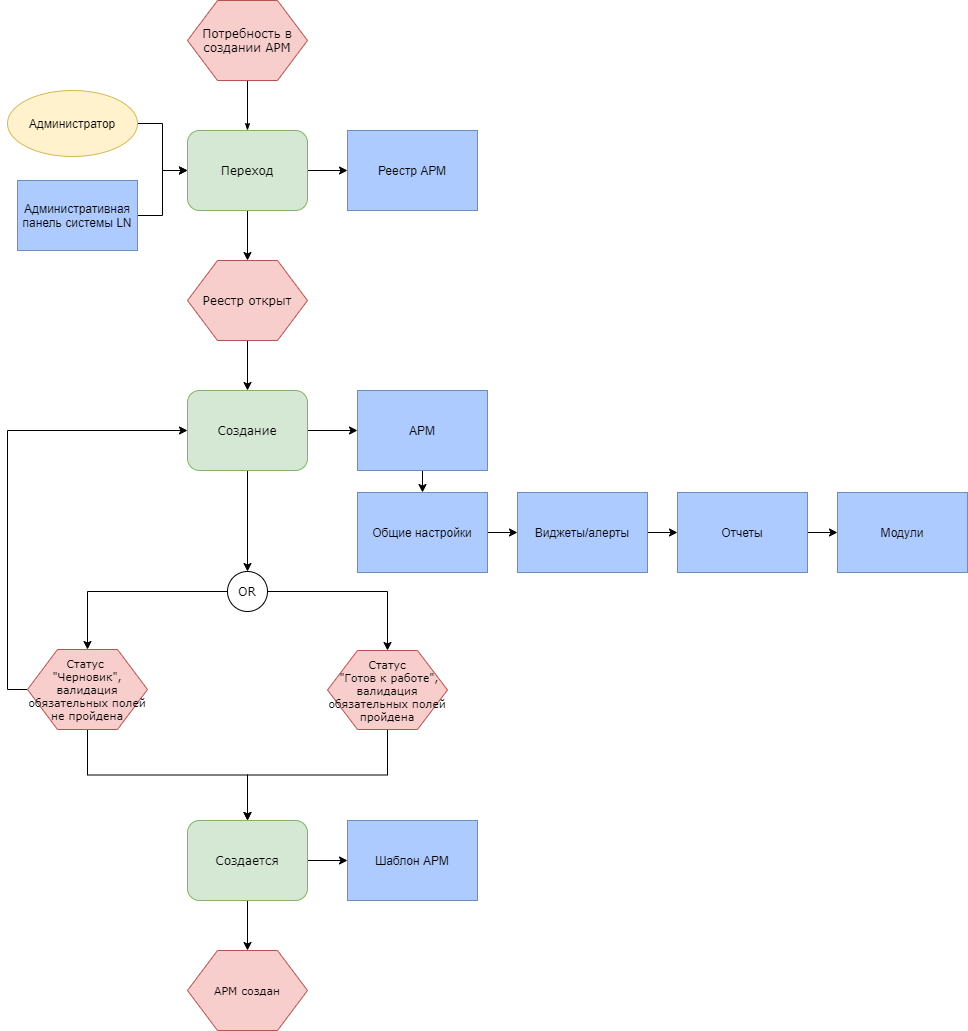

The diagram above was exported from draw.io. Its source (the exported page's mxGraphModel, read from the mxfile embedded in the PNG):
<mxGraphModel dx="1038" dy="556" grid="1" gridSize="10" guides="1" tooltips="1" connect="1" arrows="1" fold="1" page="1" pageScale="1" pageWidth="1100" pageHeight="850" background="none" math="0" shadow="0">
  <root>
    <mxCell id="0" />
    <mxCell id="1" parent="0" />
    <mxCell id="17ea667e15c223fc-28" style="edgeStyle=orthogonalEdgeStyle;rounded=1;html=1;labelBackgroundColor=none;startArrow=none;startFill=0;startSize=5;endArrow=classicThin;endFill=1;endSize=5;jettySize=auto;orthogonalLoop=1;strokeWidth=1;fontFamily=Verdana;fontSize=8;exitX=0.5;exitY=1;exitDx=0;exitDy=0;" parent="1" source="17ea667e15c223fc-1" target="17ea667e15c223fc-2" edge="1">
      <mxGeometry relative="1" as="geometry" />
    </mxCell>
    <mxCell id="17ea667e15c223fc-1" value="Потребность в создании АРМ" style="shape=hexagon;perimeter=hexagonPerimeter;whiteSpace=wrap;html=1;rounded=0;shadow=0;labelBackgroundColor=none;strokeWidth=1;fontFamily=Verdana;fontSize=12;align=center;fillColor=#f8cecc;strokeColor=#b85450;" parent="1" vertex="1">
      <mxGeometry x="500" y="30" width="120" height="80" as="geometry" />
    </mxCell>
    <mxCell id="s-t7A4aG990jGZDkexvC-6" style="edgeStyle=orthogonalEdgeStyle;rounded=0;orthogonalLoop=1;jettySize=auto;html=1;exitX=1;exitY=0.5;exitDx=0;exitDy=0;entryX=0;entryY=0.5;entryDx=0;entryDy=0;" edge="1" parent="1" source="17ea667e15c223fc-2" target="s-t7A4aG990jGZDkexvC-5">
      <mxGeometry relative="1" as="geometry" />
    </mxCell>
    <mxCell id="s-t7A4aG990jGZDkexvC-8" style="edgeStyle=orthogonalEdgeStyle;rounded=0;orthogonalLoop=1;jettySize=auto;html=1;" edge="1" parent="1" source="17ea667e15c223fc-2" target="s-t7A4aG990jGZDkexvC-7">
      <mxGeometry relative="1" as="geometry" />
    </mxCell>
    <mxCell id="17ea667e15c223fc-2" value="Переход" style="rounded=1;whiteSpace=wrap;html=1;shadow=0;labelBackgroundColor=none;strokeWidth=1;fontFamily=Verdana;fontSize=12;align=center;fillColor=#d5e8d4;strokeColor=#82b366;" parent="1" vertex="1">
      <mxGeometry x="500" y="160" width="120" height="80" as="geometry" />
    </mxCell>
    <mxCell id="s-t7A4aG990jGZDkexvC-24" style="edgeStyle=orthogonalEdgeStyle;rounded=0;orthogonalLoop=1;jettySize=auto;html=1;exitX=0;exitY=0.5;exitDx=0;exitDy=0;" edge="1" parent="1" source="17ea667e15c223fc-3" target="s-t7A4aG990jGZDkexvC-22">
      <mxGeometry relative="1" as="geometry">
        <mxPoint x="440" y="631" as="sourcePoint" />
      </mxGeometry>
    </mxCell>
    <mxCell id="s-t7A4aG990jGZDkexvC-25" style="edgeStyle=orthogonalEdgeStyle;rounded=0;orthogonalLoop=1;jettySize=auto;html=1;entryX=0.5;entryY=0;entryDx=0;entryDy=0;" edge="1" parent="1" source="17ea667e15c223fc-3" target="s-t7A4aG990jGZDkexvC-23">
      <mxGeometry relative="1" as="geometry" />
    </mxCell>
    <mxCell id="17ea667e15c223fc-3" value="OR" style="ellipse;whiteSpace=wrap;html=1;rounded=1;shadow=0;labelBackgroundColor=none;strokeWidth=1;fontFamily=Verdana;fontSize=12;align=center;" parent="1" vertex="1">
      <mxGeometry x="540" y="601" width="40" height="40" as="geometry" />
    </mxCell>
    <mxCell id="s-t7A4aG990jGZDkexvC-2" style="edgeStyle=orthogonalEdgeStyle;rounded=0;orthogonalLoop=1;jettySize=auto;html=1;entryX=0;entryY=0.5;entryDx=0;entryDy=0;" edge="1" parent="1" source="s-t7A4aG990jGZDkexvC-1" target="17ea667e15c223fc-2">
      <mxGeometry relative="1" as="geometry" />
    </mxCell>
    <mxCell id="s-t7A4aG990jGZDkexvC-1" value="Администратор" style="ellipse;whiteSpace=wrap;html=1;fillColor=#fff2cc;strokeColor=#d6b656;" vertex="1" parent="1">
      <mxGeometry x="320" y="120" width="130" height="66" as="geometry" />
    </mxCell>
    <mxCell id="s-t7A4aG990jGZDkexvC-4" style="edgeStyle=orthogonalEdgeStyle;rounded=0;orthogonalLoop=1;jettySize=auto;html=1;entryX=0;entryY=0.5;entryDx=0;entryDy=0;" edge="1" parent="1" source="s-t7A4aG990jGZDkexvC-3" target="17ea667e15c223fc-2">
      <mxGeometry relative="1" as="geometry">
        <mxPoint x="500" y="200" as="targetPoint" />
      </mxGeometry>
    </mxCell>
    <mxCell id="s-t7A4aG990jGZDkexvC-3" value="Административная панель системы LN" style="rounded=0;whiteSpace=wrap;html=1;strokeColor=#6c8ebf;fillColor=#ADCBFF;" vertex="1" parent="1">
      <mxGeometry x="330" y="210" width="120" height="70" as="geometry" />
    </mxCell>
    <mxCell id="s-t7A4aG990jGZDkexvC-5" value="Реестр АРМ" style="rounded=0;whiteSpace=wrap;html=1;strokeColor=#6c8ebf;fillColor=#ADCBFF;" vertex="1" parent="1">
      <mxGeometry x="660" y="160" width="130" height="80" as="geometry" />
    </mxCell>
    <mxCell id="s-t7A4aG990jGZDkexvC-10" value="" style="edgeStyle=orthogonalEdgeStyle;rounded=0;orthogonalLoop=1;jettySize=auto;html=1;" edge="1" parent="1" source="s-t7A4aG990jGZDkexvC-7" target="s-t7A4aG990jGZDkexvC-9">
      <mxGeometry relative="1" as="geometry" />
    </mxCell>
    <mxCell id="s-t7A4aG990jGZDkexvC-7" value="Реестр открыт" style="shape=hexagon;perimeter=hexagonPerimeter;whiteSpace=wrap;html=1;rounded=0;shadow=0;labelBackgroundColor=none;strokeWidth=1;fontFamily=Verdana;fontSize=12;align=center;fillColor=#f8cecc;strokeColor=#b85450;" vertex="1" parent="1">
      <mxGeometry x="500" y="290" width="120" height="80" as="geometry" />
    </mxCell>
    <mxCell id="s-t7A4aG990jGZDkexvC-12" style="edgeStyle=orthogonalEdgeStyle;rounded=0;orthogonalLoop=1;jettySize=auto;html=1;exitX=1;exitY=0.5;exitDx=0;exitDy=0;entryX=0;entryY=0.5;entryDx=0;entryDy=0;" edge="1" parent="1" source="s-t7A4aG990jGZDkexvC-9" target="s-t7A4aG990jGZDkexvC-11">
      <mxGeometry relative="1" as="geometry" />
    </mxCell>
    <mxCell id="s-t7A4aG990jGZDkexvC-21" value="" style="edgeStyle=orthogonalEdgeStyle;rounded=0;orthogonalLoop=1;jettySize=auto;html=1;" edge="1" parent="1" source="s-t7A4aG990jGZDkexvC-9" target="17ea667e15c223fc-3">
      <mxGeometry relative="1" as="geometry" />
    </mxCell>
    <mxCell id="s-t7A4aG990jGZDkexvC-9" value="Создание" style="rounded=1;whiteSpace=wrap;html=1;shadow=0;labelBackgroundColor=none;strokeWidth=1;fontFamily=Verdana;fontSize=12;align=center;fillColor=#d5e8d4;strokeColor=#82b366;" vertex="1" parent="1">
      <mxGeometry x="500" y="420" width="120" height="80" as="geometry" />
    </mxCell>
    <mxCell id="s-t7A4aG990jGZDkexvC-14" style="edgeStyle=orthogonalEdgeStyle;rounded=0;orthogonalLoop=1;jettySize=auto;html=1;exitX=0.5;exitY=1;exitDx=0;exitDy=0;entryX=0.5;entryY=0;entryDx=0;entryDy=0;" edge="1" parent="1" source="s-t7A4aG990jGZDkexvC-11" target="s-t7A4aG990jGZDkexvC-13">
      <mxGeometry relative="1" as="geometry" />
    </mxCell>
    <mxCell id="s-t7A4aG990jGZDkexvC-11" value="АРМ" style="rounded=0;whiteSpace=wrap;html=1;strokeColor=#6c8ebf;fillColor=#ADCBFF;" vertex="1" parent="1">
      <mxGeometry x="670" y="420" width="130" height="80" as="geometry" />
    </mxCell>
    <mxCell id="s-t7A4aG990jGZDkexvC-16" value="" style="edgeStyle=orthogonalEdgeStyle;rounded=0;orthogonalLoop=1;jettySize=auto;html=1;" edge="1" parent="1" source="s-t7A4aG990jGZDkexvC-13" target="s-t7A4aG990jGZDkexvC-15">
      <mxGeometry relative="1" as="geometry" />
    </mxCell>
    <mxCell id="s-t7A4aG990jGZDkexvC-13" value="Общие настройки" style="rounded=0;whiteSpace=wrap;html=1;strokeColor=#6c8ebf;fillColor=#ADCBFF;" vertex="1" parent="1">
      <mxGeometry x="670" y="522" width="130" height="80" as="geometry" />
    </mxCell>
    <mxCell id="s-t7A4aG990jGZDkexvC-18" value="" style="edgeStyle=orthogonalEdgeStyle;rounded=0;orthogonalLoop=1;jettySize=auto;html=1;" edge="1" parent="1" source="s-t7A4aG990jGZDkexvC-15" target="s-t7A4aG990jGZDkexvC-17">
      <mxGeometry relative="1" as="geometry" />
    </mxCell>
    <mxCell id="s-t7A4aG990jGZDkexvC-15" value="Виджеты/алерты" style="rounded=0;whiteSpace=wrap;html=1;strokeColor=#6c8ebf;fillColor=#ADCBFF;" vertex="1" parent="1">
      <mxGeometry x="830" y="522" width="130" height="80" as="geometry" />
    </mxCell>
    <mxCell id="s-t7A4aG990jGZDkexvC-20" value="" style="edgeStyle=orthogonalEdgeStyle;rounded=0;orthogonalLoop=1;jettySize=auto;html=1;" edge="1" parent="1" source="s-t7A4aG990jGZDkexvC-17" target="s-t7A4aG990jGZDkexvC-19">
      <mxGeometry relative="1" as="geometry" />
    </mxCell>
    <mxCell id="s-t7A4aG990jGZDkexvC-17" value="Отчеты" style="rounded=0;whiteSpace=wrap;html=1;strokeColor=#6c8ebf;fillColor=#ADCBFF;" vertex="1" parent="1">
      <mxGeometry x="990" y="522" width="130" height="80" as="geometry" />
    </mxCell>
    <mxCell id="s-t7A4aG990jGZDkexvC-19" value="Модули" style="rounded=0;whiteSpace=wrap;html=1;strokeColor=#6c8ebf;fillColor=#ADCBFF;" vertex="1" parent="1">
      <mxGeometry x="1150" y="522" width="130" height="80" as="geometry" />
    </mxCell>
    <mxCell id="s-t7A4aG990jGZDkexvC-26" style="edgeStyle=orthogonalEdgeStyle;rounded=0;orthogonalLoop=1;jettySize=auto;html=1;entryX=0;entryY=0.5;entryDx=0;entryDy=0;fontSize=11;exitX=0;exitY=0.5;exitDx=0;exitDy=0;" edge="1" parent="1" source="s-t7A4aG990jGZDkexvC-22" target="s-t7A4aG990jGZDkexvC-9">
      <mxGeometry relative="1" as="geometry" />
    </mxCell>
    <mxCell id="s-t7A4aG990jGZDkexvC-28" style="edgeStyle=orthogonalEdgeStyle;rounded=0;orthogonalLoop=1;jettySize=auto;html=1;entryX=0.5;entryY=0;entryDx=0;entryDy=0;fontSize=11;exitX=0.5;exitY=1;exitDx=0;exitDy=0;" edge="1" parent="1" source="s-t7A4aG990jGZDkexvC-22" target="s-t7A4aG990jGZDkexvC-27">
      <mxGeometry relative="1" as="geometry" />
    </mxCell>
    <mxCell id="s-t7A4aG990jGZDkexvC-22" value="Статус &lt;br&gt;&quot;Черновик&quot;, валидация обязательных полей не пройдена" style="shape=hexagon;perimeter=hexagonPerimeter;whiteSpace=wrap;html=1;rounded=0;shadow=0;labelBackgroundColor=none;strokeWidth=1;fontFamily=Verdana;fontSize=11;align=center;fillColor=#f8cecc;strokeColor=#b85450;" vertex="1" parent="1">
      <mxGeometry x="340" y="679" width="120" height="80" as="geometry" />
    </mxCell>
    <mxCell id="s-t7A4aG990jGZDkexvC-34" style="edgeStyle=orthogonalEdgeStyle;rounded=0;orthogonalLoop=1;jettySize=auto;html=1;entryX=0.5;entryY=0;entryDx=0;entryDy=0;fontSize=11;exitX=0.5;exitY=1;exitDx=0;exitDy=0;" edge="1" parent="1" source="s-t7A4aG990jGZDkexvC-23" target="s-t7A4aG990jGZDkexvC-27">
      <mxGeometry relative="1" as="geometry" />
    </mxCell>
    <mxCell id="s-t7A4aG990jGZDkexvC-23" value="Статус&lt;br&gt;&amp;nbsp;&quot;Готов к работе&quot;, валидация обязательных полей пройдена" style="shape=hexagon;perimeter=hexagonPerimeter;whiteSpace=wrap;html=1;rounded=0;shadow=0;labelBackgroundColor=none;strokeWidth=1;fontFamily=Verdana;fontSize=11;align=center;fillColor=#f8cecc;strokeColor=#b85450;" vertex="1" parent="1">
      <mxGeometry x="640" y="680" width="120" height="79" as="geometry" />
    </mxCell>
    <mxCell id="s-t7A4aG990jGZDkexvC-30" value="" style="edgeStyle=orthogonalEdgeStyle;rounded=0;orthogonalLoop=1;jettySize=auto;html=1;fontSize=11;" edge="1" parent="1" source="s-t7A4aG990jGZDkexvC-27" target="s-t7A4aG990jGZDkexvC-29">
      <mxGeometry relative="1" as="geometry" />
    </mxCell>
    <mxCell id="s-t7A4aG990jGZDkexvC-36" value="" style="edgeStyle=orthogonalEdgeStyle;rounded=0;orthogonalLoop=1;jettySize=auto;html=1;fontSize=11;" edge="1" parent="1" source="s-t7A4aG990jGZDkexvC-27" target="s-t7A4aG990jGZDkexvC-35">
      <mxGeometry relative="1" as="geometry" />
    </mxCell>
    <mxCell id="s-t7A4aG990jGZDkexvC-27" value="Создается" style="rounded=1;whiteSpace=wrap;html=1;shadow=0;labelBackgroundColor=none;strokeWidth=1;fontFamily=Verdana;fontSize=12;align=center;fillColor=#d5e8d4;strokeColor=#82b366;" vertex="1" parent="1">
      <mxGeometry x="500" y="850" width="120" height="80" as="geometry" />
    </mxCell>
    <mxCell id="s-t7A4aG990jGZDkexvC-29" value="Шаблон АРМ" style="rounded=0;whiteSpace=wrap;html=1;strokeColor=#6c8ebf;fillColor=#ADCBFF;" vertex="1" parent="1">
      <mxGeometry x="660" y="850" width="130" height="80" as="geometry" />
    </mxCell>
    <mxCell id="s-t7A4aG990jGZDkexvC-35" value="АРМ создан" style="shape=hexagon;perimeter=hexagonPerimeter;whiteSpace=wrap;html=1;rounded=0;shadow=0;labelBackgroundColor=none;strokeWidth=1;fontFamily=Verdana;fontSize=11;align=center;fillColor=#f8cecc;strokeColor=#b85450;" vertex="1" parent="1">
      <mxGeometry x="500" y="980" width="120" height="80" as="geometry" />
    </mxCell>
  </root>
</mxGraphModel>